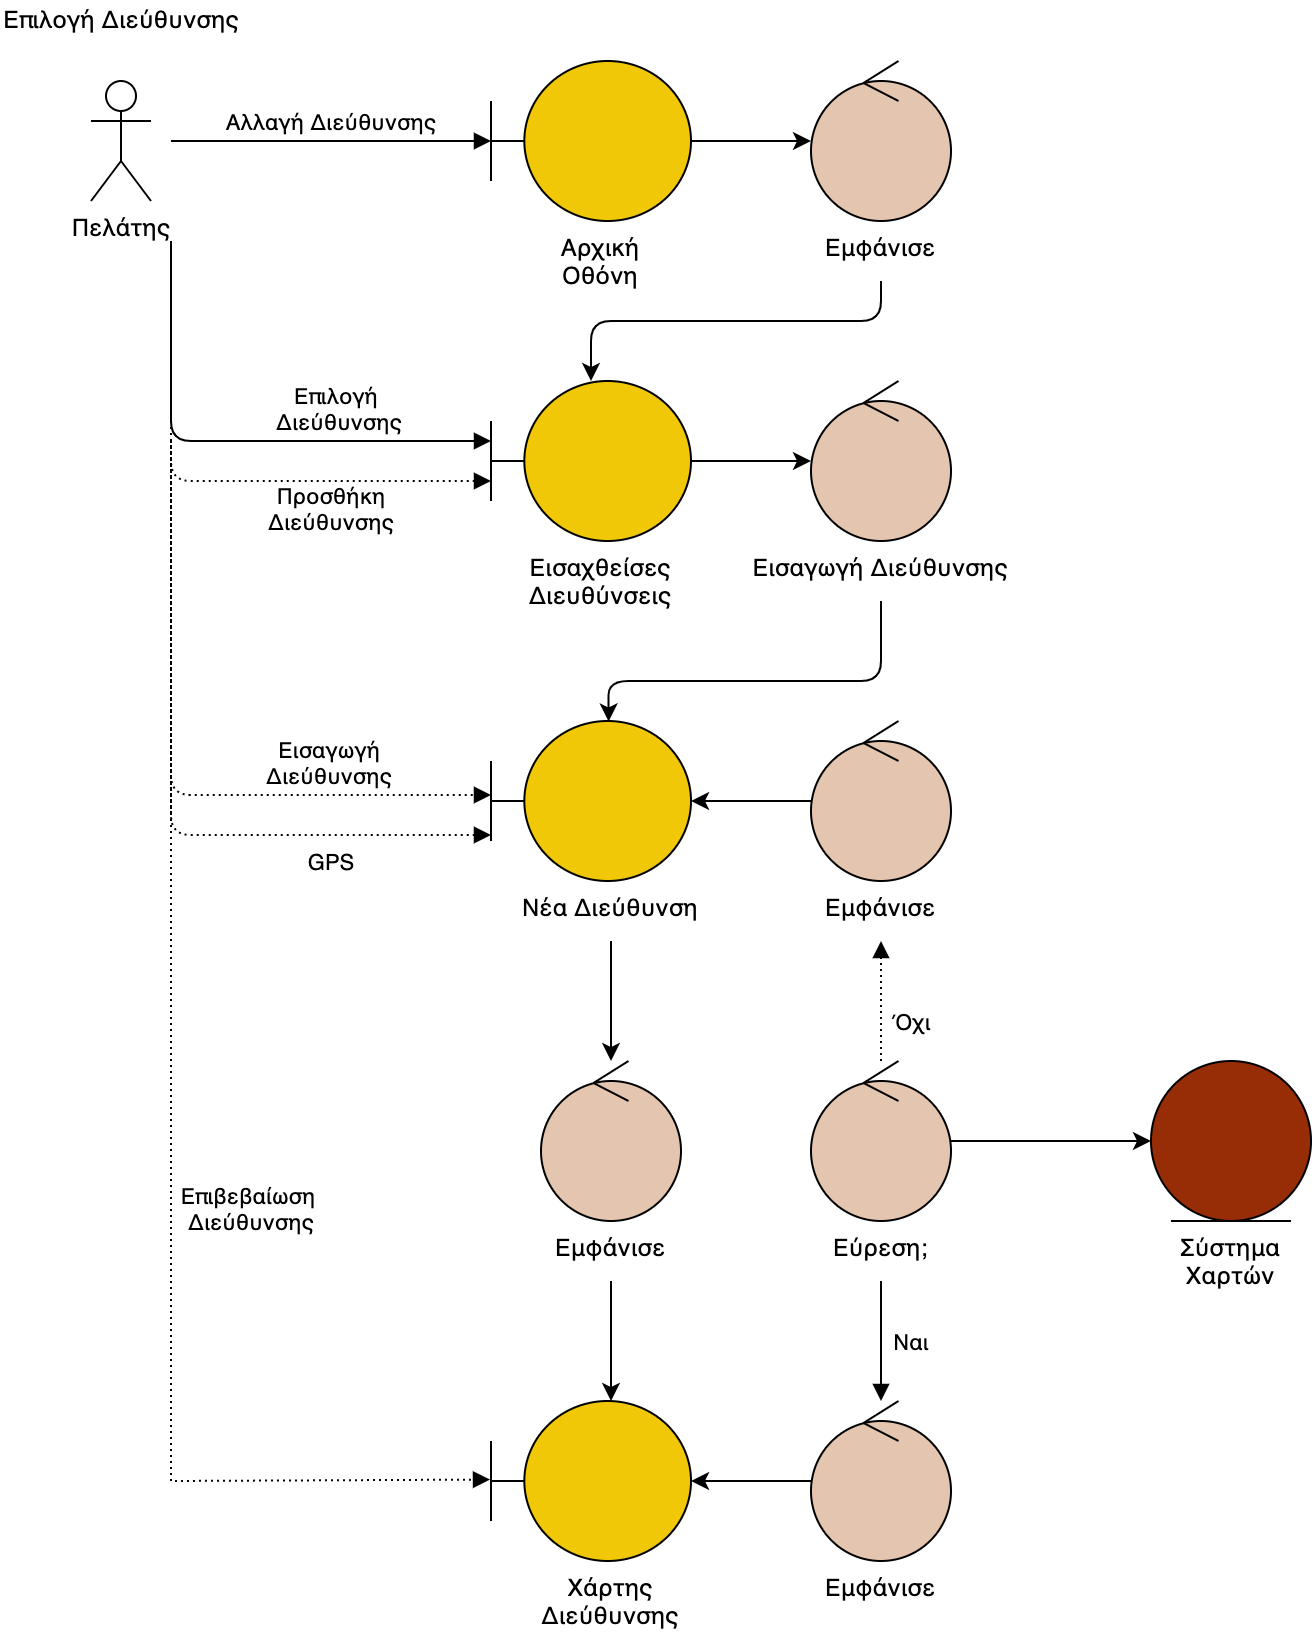

The diagram above was exported from draw.io. Its source (the exported page's mxGraphModel, read from the mxfile embedded in the PNG):
<mxGraphModel dx="256" dy="-218" grid="1" gridSize="10" guides="1" tooltips="1" connect="1" arrows="1" fold="1" page="1" pageScale="1" pageWidth="850" pageHeight="1100" math="0" shadow="0">
  <root>
    <mxCell id="0" />
    <mxCell id="1" parent="0" />
    <mxCell id="LmuKfafXIdMlhaVFYHfl-138" value="Πελάτης" style="shape=umlActor;verticalLabelPosition=bottom;verticalAlign=top;html=1;labelBackgroundColor=none;align=center;" parent="1" vertex="1">
      <mxGeometry x="1495" y="1150" width="30" height="60" as="geometry" />
    </mxCell>
    <mxCell id="LmuKfafXIdMlhaVFYHfl-139" style="edgeStyle=orthogonalEdgeStyle;rounded=0;orthogonalLoop=1;jettySize=auto;html=1;labelBackgroundColor=none;align=center;" parent="1" source="LmuKfafXIdMlhaVFYHfl-140" target="LmuKfafXIdMlhaVFYHfl-143" edge="1">
      <mxGeometry relative="1" as="geometry" />
    </mxCell>
    <mxCell id="LmuKfafXIdMlhaVFYHfl-140" value="" style="shape=umlBoundary;whiteSpace=wrap;html=1;labelBackgroundColor=none;align=center;fillColor=#F0C808;" parent="1" vertex="1">
      <mxGeometry x="1695" y="1140" width="100" height="80" as="geometry" />
    </mxCell>
    <mxCell id="LmuKfafXIdMlhaVFYHfl-141" value="Αλλαγή Διεύθυνσης" style="html=1;verticalAlign=bottom;endArrow=block;rounded=0;labelBackgroundColor=none;align=center;" parent="1" target="LmuKfafXIdMlhaVFYHfl-140" edge="1">
      <mxGeometry width="80" relative="1" as="geometry">
        <mxPoint x="1535" y="1180" as="sourcePoint" />
        <mxPoint x="1875" y="1260" as="targetPoint" />
      </mxGeometry>
    </mxCell>
    <mxCell id="LmuKfafXIdMlhaVFYHfl-142" style="edgeStyle=orthogonalEdgeStyle;rounded=1;orthogonalLoop=1;jettySize=auto;html=1;exitX=0.5;exitY=1;exitDx=0;exitDy=0;labelBackgroundColor=none;align=center;" parent="1" source="LmuKfafXIdMlhaVFYHfl-169" target="LmuKfafXIdMlhaVFYHfl-145" edge="1">
      <mxGeometry relative="1" as="geometry">
        <Array as="points">
          <mxPoint x="1890" y="1270" />
          <mxPoint x="1745" y="1270" />
        </Array>
      </mxGeometry>
    </mxCell>
    <mxCell id="LmuKfafXIdMlhaVFYHfl-143" value="" style="ellipse;shape=umlControl;whiteSpace=wrap;html=1;labelBackgroundColor=none;align=center;fillColor=#E4C5AF;" parent="1" vertex="1">
      <mxGeometry x="1855" y="1140" width="70" height="80" as="geometry" />
    </mxCell>
    <mxCell id="LmuKfafXIdMlhaVFYHfl-144" style="edgeStyle=orthogonalEdgeStyle;rounded=0;orthogonalLoop=1;jettySize=auto;html=1;fillColor=#e51400;strokeColor=#000000;labelBackgroundColor=none;align=center;" parent="1" edge="1">
      <mxGeometry relative="1" as="geometry">
        <mxPoint x="1795" y="1340" as="sourcePoint" />
        <mxPoint x="1855" y="1340" as="targetPoint" />
      </mxGeometry>
    </mxCell>
    <mxCell id="LmuKfafXIdMlhaVFYHfl-145" value="" style="shape=umlBoundary;whiteSpace=wrap;html=1;labelBackgroundColor=none;align=center;fillColor=#F0C808;" parent="1" vertex="1">
      <mxGeometry x="1695" y="1300" width="100" height="80" as="geometry" />
    </mxCell>
    <mxCell id="LmuKfafXIdMlhaVFYHfl-146" value="Επιλογή &lt;br&gt;Διεύθυνσης" style="html=1;verticalAlign=bottom;endArrow=block;rounded=1;labelBackgroundColor=none;align=center;" parent="1" edge="1">
      <mxGeometry x="0.4118" width="80" relative="1" as="geometry">
        <mxPoint x="1535" y="1230" as="sourcePoint" />
        <mxPoint x="1695" y="1330" as="targetPoint" />
        <Array as="points">
          <mxPoint x="1535" y="1330" />
        </Array>
        <mxPoint as="offset" />
      </mxGeometry>
    </mxCell>
    <mxCell id="LmuKfafXIdMlhaVFYHfl-147" style="edgeStyle=orthogonalEdgeStyle;rounded=1;orthogonalLoop=1;jettySize=auto;html=1;fillColor=#e51400;strokeColor=#000000;exitX=0.5;exitY=1;exitDx=0;exitDy=0;entryX=0.588;entryY=0.003;entryDx=0;entryDy=0;entryPerimeter=0;labelBackgroundColor=none;align=center;" parent="1" source="LmuKfafXIdMlhaVFYHfl-171" target="LmuKfafXIdMlhaVFYHfl-151" edge="1">
      <mxGeometry relative="1" as="geometry">
        <Array as="points">
          <mxPoint x="1890" y="1450" />
          <mxPoint x="1754" y="1450" />
        </Array>
        <mxPoint x="1890" y="1440" as="sourcePoint" />
      </mxGeometry>
    </mxCell>
    <mxCell id="LmuKfafXIdMlhaVFYHfl-148" value="" style="ellipse;shape=umlControl;whiteSpace=wrap;html=1;fillColor=#E4C5AF;fontColor=#ffffff;strokeColor=#000000;labelBackgroundColor=none;align=center;" parent="1" vertex="1">
      <mxGeometry x="1855" y="1300" width="70" height="80" as="geometry" />
    </mxCell>
    <mxCell id="LmuKfafXIdMlhaVFYHfl-149" value="Προσθήκη&lt;br&gt;Διεύθυνσης" style="html=1;verticalAlign=bottom;endArrow=block;rounded=1;fillColor=#e51400;strokeColor=#000000;labelBackgroundColor=none;align=center;dashed=1;dashPattern=1 2;" parent="1" edge="1">
      <mxGeometry x="0.4286" y="-30" width="80" relative="1" as="geometry">
        <mxPoint x="1535" y="1230" as="sourcePoint" />
        <mxPoint x="1695" y="1350" as="targetPoint" />
        <Array as="points">
          <mxPoint x="1535" y="1350" />
        </Array>
        <mxPoint as="offset" />
      </mxGeometry>
    </mxCell>
    <mxCell id="LmuKfafXIdMlhaVFYHfl-150" style="edgeStyle=orthogonalEdgeStyle;rounded=0;orthogonalLoop=1;jettySize=auto;html=1;fillColor=#0050ef;strokeColor=#000000;labelBackgroundColor=none;exitX=0.5;exitY=1;exitDx=0;exitDy=0;align=center;" parent="1" source="LmuKfafXIdMlhaVFYHfl-172" target="LmuKfafXIdMlhaVFYHfl-166" edge="1">
      <mxGeometry relative="1" as="geometry" />
    </mxCell>
    <mxCell id="LmuKfafXIdMlhaVFYHfl-151" value="" style="shape=umlBoundary;whiteSpace=wrap;html=1;fillColor=#F0C808;fontColor=#ffffff;strokeColor=#000000;labelBackgroundColor=none;align=center;" parent="1" vertex="1">
      <mxGeometry x="1695" y="1470" width="100" height="80" as="geometry" />
    </mxCell>
    <mxCell id="LmuKfafXIdMlhaVFYHfl-152" value="Εισαγωγή&lt;br&gt;Διεύθυνσης" style="html=1;verticalAlign=bottom;endArrow=block;rounded=1;fillColor=#e51400;strokeColor=#000000;labelBackgroundColor=none;align=center;dashed=1;dashPattern=1 2;" parent="1" edge="1">
      <mxGeometry x="0.5726" width="80" relative="1" as="geometry">
        <mxPoint x="1535" y="1290" as="sourcePoint" />
        <mxPoint x="1695" y="1507" as="targetPoint" />
        <Array as="points">
          <mxPoint x="1535" y="1507" />
        </Array>
        <mxPoint as="offset" />
      </mxGeometry>
    </mxCell>
    <mxCell id="LmuKfafXIdMlhaVFYHfl-153" value="" style="shape=umlBoundary;whiteSpace=wrap;html=1;fillColor=#F0C808;fontColor=#ffffff;strokeColor=#000000;labelBackgroundColor=none;align=center;" parent="1" vertex="1">
      <mxGeometry x="1695" y="1810" width="100" height="80" as="geometry" />
    </mxCell>
    <mxCell id="LmuKfafXIdMlhaVFYHfl-154" style="edgeStyle=orthogonalEdgeStyle;rounded=0;orthogonalLoop=1;jettySize=auto;html=1;fillColor=#e51400;strokeColor=#000000;labelBackgroundColor=none;align=center;" parent="1" source="LmuKfafXIdMlhaVFYHfl-155" target="LmuKfafXIdMlhaVFYHfl-158" edge="1">
      <mxGeometry relative="1" as="geometry" />
    </mxCell>
    <mxCell id="LmuKfafXIdMlhaVFYHfl-155" value="" style="ellipse;shape=umlControl;whiteSpace=wrap;html=1;fillColor=#E4C5AF;fontColor=#ffffff;strokeColor=#000000;labelBackgroundColor=none;align=center;" parent="1" vertex="1">
      <mxGeometry x="1855" y="1640" width="70" height="80" as="geometry" />
    </mxCell>
    <mxCell id="LmuKfafXIdMlhaVFYHfl-156" style="edgeStyle=orthogonalEdgeStyle;rounded=0;orthogonalLoop=1;jettySize=auto;html=1;fillColor=#e51400;strokeColor=#000000;labelBackgroundColor=none;align=center;" parent="1" source="LmuKfafXIdMlhaVFYHfl-157" target="LmuKfafXIdMlhaVFYHfl-153" edge="1">
      <mxGeometry relative="1" as="geometry" />
    </mxCell>
    <mxCell id="LmuKfafXIdMlhaVFYHfl-157" value="" style="ellipse;shape=umlControl;whiteSpace=wrap;html=1;fillColor=#E4C5AF;fontColor=#ffffff;strokeColor=#000000;labelBackgroundColor=none;align=center;" parent="1" vertex="1">
      <mxGeometry x="1855" y="1810" width="70" height="80" as="geometry" />
    </mxCell>
    <mxCell id="LmuKfafXIdMlhaVFYHfl-158" value="" style="ellipse;shape=umlEntity;whiteSpace=wrap;html=1;fillColor=#972D07;fontColor=#ffffff;strokeColor=#000000;labelBackgroundColor=none;align=center;" parent="1" vertex="1">
      <mxGeometry x="2025" y="1640" width="80" height="80" as="geometry" />
    </mxCell>
    <mxCell id="LmuKfafXIdMlhaVFYHfl-159" value="Ναι" style="html=1;verticalAlign=bottom;endArrow=block;rounded=0;fillColor=#e51400;strokeColor=#000000;labelBackgroundColor=none;exitX=0.5;exitY=1;exitDx=0;exitDy=0;align=center;" parent="1" source="LmuKfafXIdMlhaVFYHfl-175" target="LmuKfafXIdMlhaVFYHfl-157" edge="1">
      <mxGeometry x="0.3333" y="15" width="80" relative="1" as="geometry">
        <mxPoint x="1915" y="1660" as="sourcePoint" />
        <mxPoint x="1845" y="1710" as="targetPoint" />
        <mxPoint as="offset" />
      </mxGeometry>
    </mxCell>
    <mxCell id="LmuKfafXIdMlhaVFYHfl-160" style="edgeStyle=orthogonalEdgeStyle;rounded=0;orthogonalLoop=1;jettySize=auto;html=1;fillColor=#e3c800;strokeColor=#000000;labelBackgroundColor=none;align=center;" parent="1" source="LmuKfafXIdMlhaVFYHfl-161" target="LmuKfafXIdMlhaVFYHfl-151" edge="1">
      <mxGeometry relative="1" as="geometry" />
    </mxCell>
    <mxCell id="LmuKfafXIdMlhaVFYHfl-161" value="" style="ellipse;shape=umlControl;whiteSpace=wrap;html=1;fillColor=#E4C5AF;fontColor=#000000;strokeColor=#000000;labelBackgroundColor=none;align=center;" parent="1" vertex="1">
      <mxGeometry x="1855" y="1470" width="70" height="80" as="geometry" />
    </mxCell>
    <mxCell id="LmuKfafXIdMlhaVFYHfl-162" value="Όχι" style="html=1;verticalAlign=bottom;endArrow=block;rounded=0;fillColor=#f0a30a;strokeColor=#000000;labelBackgroundColor=none;align=center;entryX=0.5;entryY=1;entryDx=0;entryDy=0;dashed=1;dashPattern=1 2;" parent="1" source="LmuKfafXIdMlhaVFYHfl-155" target="LmuKfafXIdMlhaVFYHfl-173" edge="1">
      <mxGeometry x="-0.6667" y="-15" width="80" relative="1" as="geometry">
        <mxPoint x="1962.7898118506587" y="1614.8301426831908" as="sourcePoint" />
        <mxPoint x="1937.3648628424894" y="1665.2702743150212" as="targetPoint" />
        <mxPoint as="offset" />
      </mxGeometry>
    </mxCell>
    <mxCell id="LmuKfafXIdMlhaVFYHfl-163" value="Επιβεβαίωση &lt;br&gt;Διεύθυνσης" style="html=1;verticalAlign=bottom;endArrow=block;rounded=0;fillColor=#e51400;strokeColor=#000000;entryX=-0.005;entryY=0.491;entryDx=0;entryDy=0;entryPerimeter=0;labelBackgroundColor=none;align=center;dashed=1;dashPattern=1 2;" parent="1" target="LmuKfafXIdMlhaVFYHfl-153" edge="1">
      <mxGeometry x="0.1773" y="40" width="80" relative="1" as="geometry">
        <mxPoint x="1535" y="1330" as="sourcePoint" />
        <mxPoint x="1685" y="1810" as="targetPoint" />
        <Array as="points">
          <mxPoint x="1535" y="1850" />
        </Array>
        <mxPoint as="offset" />
      </mxGeometry>
    </mxCell>
    <mxCell id="LmuKfafXIdMlhaVFYHfl-164" value="GPS" style="html=1;verticalAlign=bottom;endArrow=block;rounded=1;fillColor=#0050ef;strokeColor=#000000;labelBackgroundColor=none;align=center;dashed=1;dashPattern=1 2;" parent="1" edge="1">
      <mxGeometry x="0.597" y="-23" width="80" relative="1" as="geometry">
        <mxPoint x="1535" y="1290" as="sourcePoint" />
        <mxPoint x="1695" y="1527" as="targetPoint" />
        <Array as="points">
          <mxPoint x="1535" y="1527" />
        </Array>
        <mxPoint as="offset" />
      </mxGeometry>
    </mxCell>
    <mxCell id="LmuKfafXIdMlhaVFYHfl-165" style="edgeStyle=orthogonalEdgeStyle;rounded=0;orthogonalLoop=1;jettySize=auto;html=1;fillColor=#0050ef;strokeColor=#000000;labelBackgroundColor=none;exitX=0.5;exitY=1;exitDx=0;exitDy=0;align=center;" parent="1" source="LmuKfafXIdMlhaVFYHfl-176" target="LmuKfafXIdMlhaVFYHfl-153" edge="1">
      <mxGeometry relative="1" as="geometry">
        <Array as="points">
          <mxPoint x="1755" y="1800" />
          <mxPoint x="1755" y="1800" />
        </Array>
      </mxGeometry>
    </mxCell>
    <mxCell id="LmuKfafXIdMlhaVFYHfl-166" value="" style="ellipse;shape=umlControl;whiteSpace=wrap;html=1;fillColor=#E4C5AF;fontColor=#ffffff;strokeColor=#000000;labelBackgroundColor=none;align=center;" parent="1" vertex="1">
      <mxGeometry x="1720" y="1640" width="70" height="80" as="geometry" />
    </mxCell>
    <mxCell id="LmuKfafXIdMlhaVFYHfl-167" value="Επιλογή Διεύθυνσης" style="text;html=1;align=center;verticalAlign=middle;resizable=0;points=[];autosize=1;strokeColor=none;fillColor=none;labelBackgroundColor=none;" parent="1" vertex="1">
      <mxGeometry x="1450" y="1110" width="120" height="20" as="geometry" />
    </mxCell>
    <mxCell id="LmuKfafXIdMlhaVFYHfl-168" value="&lt;meta charset=&quot;utf-8&quot;&gt;&lt;span style=&quot;color: rgb(0, 0, 0); font-family: helvetica; font-size: 12px; font-style: normal; font-weight: 400; letter-spacing: normal; text-indent: 0px; text-transform: none; word-spacing: 0px; display: inline; float: none;&quot;&gt;Αρχική&lt;/span&gt;&lt;br style=&quot;color: rgb(0, 0, 0); font-family: helvetica; font-size: 12px; font-style: normal; font-weight: 400; letter-spacing: normal; text-indent: 0px; text-transform: none; word-spacing: 0px;&quot;&gt;&lt;span style=&quot;color: rgb(0, 0, 0); font-family: helvetica; font-size: 12px; font-style: normal; font-weight: 400; letter-spacing: normal; text-indent: 0px; text-transform: none; word-spacing: 0px; display: inline; float: none;&quot;&gt;Οθόνη&lt;/span&gt;" style="text;whiteSpace=wrap;html=1;align=center;labelBackgroundColor=none;" parent="1" vertex="1">
      <mxGeometry x="1715" y="1220" width="70" height="40" as="geometry" />
    </mxCell>
    <mxCell id="LmuKfafXIdMlhaVFYHfl-169" value="&lt;meta charset=&quot;utf-8&quot;&gt;&lt;span style=&quot;color: rgb(0, 0, 0); font-family: helvetica; font-size: 12px; font-style: normal; font-weight: 400; letter-spacing: normal; text-indent: 0px; text-transform: none; word-spacing: 0px; display: inline; float: none;&quot;&gt;Εμφάνισε&lt;/span&gt;" style="text;whiteSpace=wrap;html=1;align=center;labelBackgroundColor=none;" parent="1" vertex="1">
      <mxGeometry x="1850" y="1220" width="80" height="30" as="geometry" />
    </mxCell>
    <mxCell id="LmuKfafXIdMlhaVFYHfl-170" value="&lt;meta charset=&quot;utf-8&quot;&gt;&lt;span style=&quot;color: rgb(0, 0, 0); font-family: helvetica; font-size: 12px; font-style: normal; font-weight: 400; letter-spacing: normal; text-indent: 0px; text-transform: none; word-spacing: 0px; display: inline; float: none;&quot;&gt;Εισαχθείσες&lt;/span&gt;&lt;br style=&quot;color: rgb(0, 0, 0); font-family: helvetica; font-size: 12px; font-style: normal; font-weight: 400; letter-spacing: normal; text-indent: 0px; text-transform: none; word-spacing: 0px;&quot;&gt;&lt;span style=&quot;color: rgb(0, 0, 0); font-family: helvetica; font-size: 12px; font-style: normal; font-weight: 400; letter-spacing: normal; text-indent: 0px; text-transform: none; word-spacing: 0px; display: inline; float: none;&quot;&gt;Διευθύνσεις&lt;/span&gt;" style="text;whiteSpace=wrap;html=1;labelBackgroundColor=none;align=center;" parent="1" vertex="1">
      <mxGeometry x="1700" y="1380" width="100" height="40" as="geometry" />
    </mxCell>
    <mxCell id="LmuKfafXIdMlhaVFYHfl-171" value="&lt;meta charset=&quot;utf-8&quot;&gt;&lt;span style=&quot;font-family: helvetica; font-size: 12px; font-style: normal; font-weight: 400; letter-spacing: normal; text-indent: 0px; text-transform: none; word-spacing: 0px; display: inline; float: none;&quot;&gt;Εισαγωγή Διεύθυνσης&lt;/span&gt;" style="text;whiteSpace=wrap;html=1;align=center;labelBackgroundColor=none;fontColor=#000000;" parent="1" vertex="1">
      <mxGeometry x="1815" y="1380" width="150" height="30" as="geometry" />
    </mxCell>
    <mxCell id="LmuKfafXIdMlhaVFYHfl-172" value="&lt;meta charset=&quot;utf-8&quot;&gt;&lt;span style=&quot;font-family: helvetica; font-size: 12px; font-style: normal; font-weight: 400; letter-spacing: normal; text-indent: 0px; text-transform: none; word-spacing: 0px; display: inline; float: none;&quot;&gt;Νέα Διεύθυνση&lt;/span&gt;" style="text;whiteSpace=wrap;html=1;fontColor=#000000;align=center;labelBackgroundColor=none;" parent="1" vertex="1">
      <mxGeometry x="1700" y="1550" width="110" height="30" as="geometry" />
    </mxCell>
    <mxCell id="LmuKfafXIdMlhaVFYHfl-173" value="&lt;meta charset=&quot;utf-8&quot;&gt;&lt;span style=&quot;color: rgb(0, 0, 0); font-family: helvetica; font-size: 12px; font-style: normal; font-weight: 400; letter-spacing: normal; text-indent: 0px; text-transform: none; word-spacing: 0px; display: inline; float: none;&quot;&gt;Εμφάνισε&lt;/span&gt;" style="text;whiteSpace=wrap;html=1;fontColor=#000000;labelBackgroundColor=none;align=center;" parent="1" vertex="1">
      <mxGeometry x="1850" y="1550" width="80" height="30" as="geometry" />
    </mxCell>
    <mxCell id="LmuKfafXIdMlhaVFYHfl-174" value="&lt;meta charset=&quot;utf-8&quot;&gt;&lt;span style=&quot;font-family: helvetica; font-size: 12px; font-style: normal; font-weight: 400; letter-spacing: normal; text-indent: 0px; text-transform: none; word-spacing: 0px; display: inline; float: none;&quot;&gt;Σύστημα&lt;/span&gt;&lt;br style=&quot;font-family: helvetica; font-size: 12px; font-style: normal; font-weight: 400; letter-spacing: normal; text-indent: 0px; text-transform: none; word-spacing: 0px;&quot;&gt;&lt;span style=&quot;font-family: helvetica; font-size: 12px; font-style: normal; font-weight: 400; letter-spacing: normal; text-indent: 0px; text-transform: none; word-spacing: 0px; display: inline; float: none;&quot;&gt;Χαρτών&lt;/span&gt;" style="text;whiteSpace=wrap;html=1;fontColor=#000000;align=center;labelBackgroundColor=none;" parent="1" vertex="1">
      <mxGeometry x="2025" y="1720" width="80" height="40" as="geometry" />
    </mxCell>
    <mxCell id="LmuKfafXIdMlhaVFYHfl-175" value="&lt;meta charset=&quot;utf-8&quot;&gt;&lt;span style=&quot;font-family: helvetica; font-size: 12px; font-style: normal; font-weight: 400; letter-spacing: normal; text-indent: 0px; text-transform: none; word-spacing: 0px; display: inline; float: none;&quot;&gt;Εύρεση;&lt;/span&gt;" style="text;whiteSpace=wrap;html=1;fontColor=#000000;align=center;labelBackgroundColor=none;" parent="1" vertex="1">
      <mxGeometry x="1855" y="1720" width="70" height="30" as="geometry" />
    </mxCell>
    <mxCell id="LmuKfafXIdMlhaVFYHfl-176" value="&lt;meta charset=&quot;utf-8&quot;&gt;&lt;span style=&quot;font-family: helvetica; font-size: 12px; font-style: normal; font-weight: 400; letter-spacing: normal; text-indent: 0px; text-transform: none; word-spacing: 0px; display: inline; float: none;&quot;&gt;Εμφάνισε&lt;/span&gt;" style="text;whiteSpace=wrap;html=1;fontColor=#000000;align=center;labelBackgroundColor=none;" parent="1" vertex="1">
      <mxGeometry x="1715" y="1720" width="80" height="30" as="geometry" />
    </mxCell>
    <mxCell id="LmuKfafXIdMlhaVFYHfl-177" value="&lt;meta charset=&quot;utf-8&quot;&gt;&lt;span style=&quot;font-family: helvetica; font-size: 12px; font-style: normal; font-weight: 400; letter-spacing: normal; text-indent: 0px; text-transform: none; word-spacing: 0px; display: inline; float: none;&quot;&gt;Χάρτης&lt;/span&gt;&lt;br style=&quot;font-family: helvetica; font-size: 12px; font-style: normal; font-weight: 400; letter-spacing: normal; text-indent: 0px; text-transform: none; word-spacing: 0px;&quot;&gt;&lt;span style=&quot;font-family: helvetica; font-size: 12px; font-style: normal; font-weight: 400; letter-spacing: normal; text-indent: 0px; text-transform: none; word-spacing: 0px; display: inline; float: none;&quot;&gt;Διεύθυνσης&lt;/span&gt;" style="text;whiteSpace=wrap;html=1;fontColor=#000000;align=center;labelBackgroundColor=none;" parent="1" vertex="1">
      <mxGeometry x="1710" y="1890" width="90" height="40" as="geometry" />
    </mxCell>
    <mxCell id="LmuKfafXIdMlhaVFYHfl-178" value="&lt;meta charset=&quot;utf-8&quot;&gt;&lt;span style=&quot;font-family: helvetica; font-size: 12px; font-style: normal; font-weight: 400; letter-spacing: normal; text-indent: 0px; text-transform: none; word-spacing: 0px; display: inline; float: none;&quot;&gt;Εμφάνισε&lt;/span&gt;" style="text;whiteSpace=wrap;html=1;fontColor=#000000;align=center;labelBackgroundColor=none;" parent="1" vertex="1">
      <mxGeometry x="1850" y="1890" width="80" height="30" as="geometry" />
    </mxCell>
  </root>
</mxGraphModel>